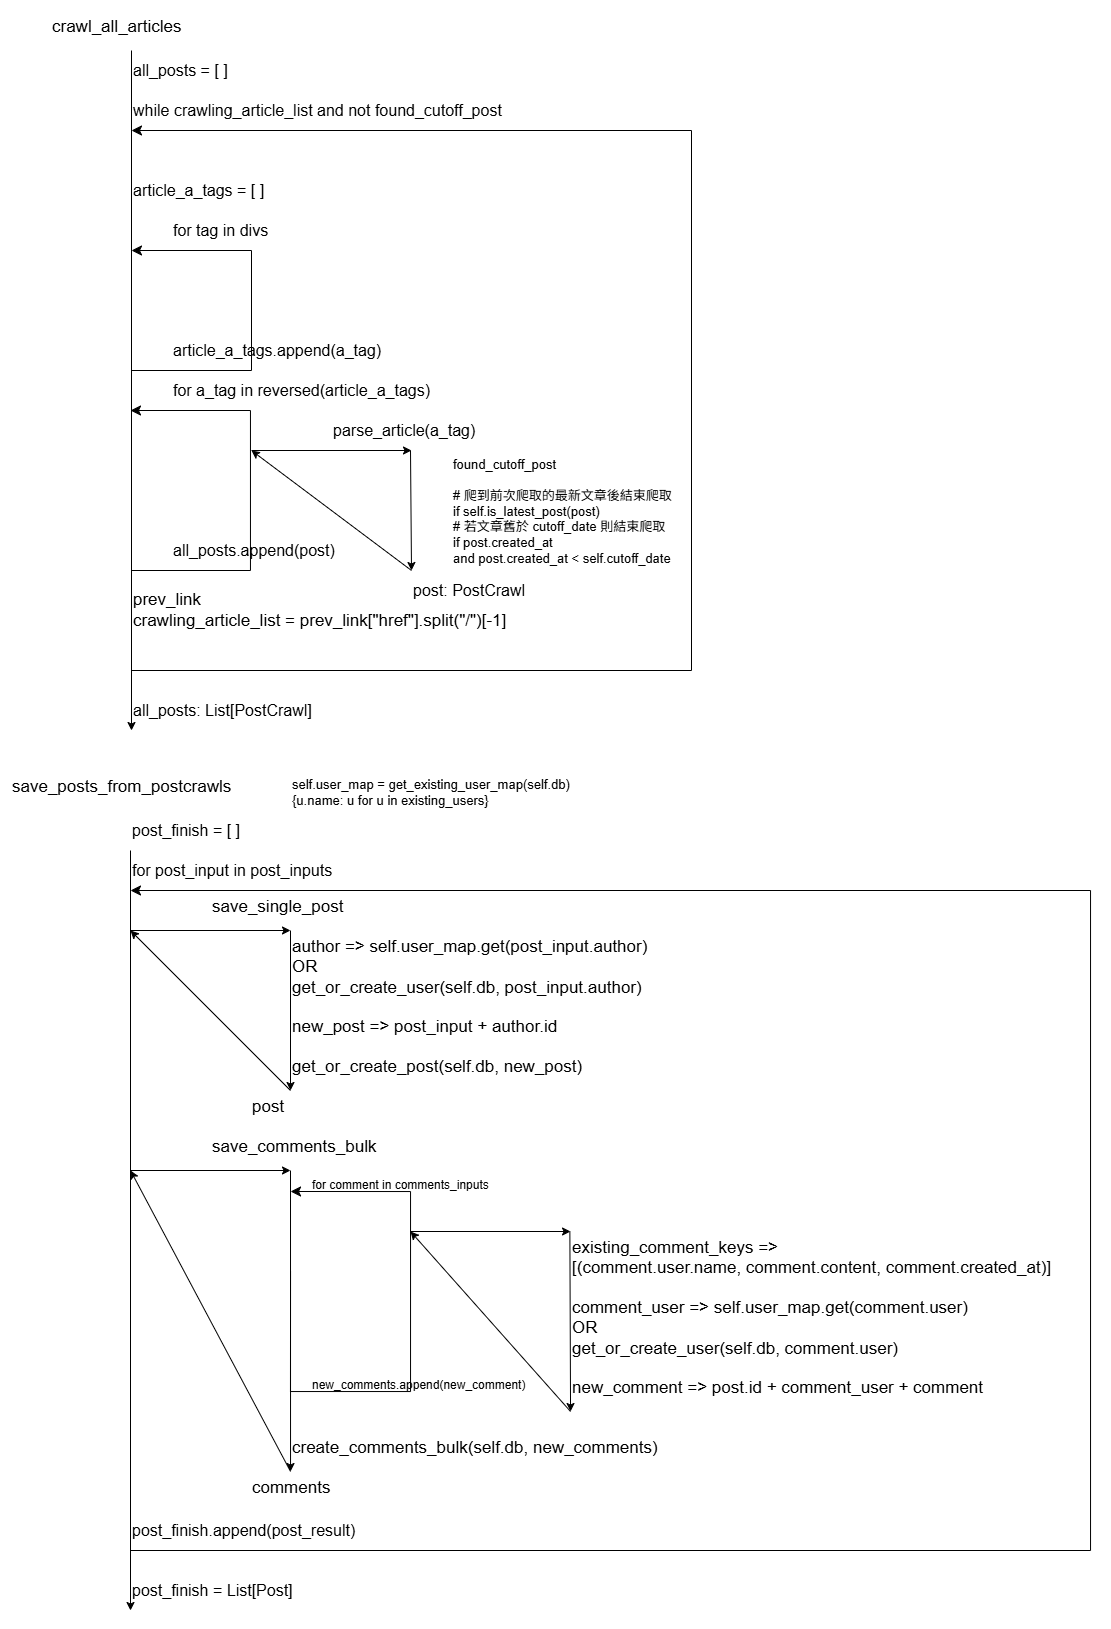

The diagram above was exported from draw.io. Its source (the exported page's mxGraphModel, read from the mxfile embedded in the PNG):
<mxGraphModel dx="1797" dy="1044" grid="1" gridSize="10" guides="1" tooltips="1" connect="1" arrows="1" fold="1" page="1" pageScale="1" pageWidth="1169" pageHeight="827" math="0" shadow="0">
  <root>
    <mxCell id="0" />
    <mxCell id="1" parent="0" />
    <mxCell id="Jwf_kZ044VPKss9OL4tO-2" value="" style="endArrow=classic;html=1;rounded=0;entryX=0;entryY=1;entryDx=0;entryDy=0;exitX=0;exitY=0;exitDx=0;exitDy=0;" parent="1" edge="1" target="Jwf_kZ044VPKss9OL4tO-19" source="Jwf_kZ044VPKss9OL4tO-22">
      <mxGeometry width="50" height="50" relative="1" as="geometry">
        <mxPoint x="161" y="-30" as="sourcePoint" />
        <mxPoint x="161" y="730" as="targetPoint" />
      </mxGeometry>
    </mxCell>
    <mxCell id="Jwf_kZ044VPKss9OL4tO-5" value="for tag in divs" style="text;strokeColor=none;align=left;fillColor=none;html=1;verticalAlign=middle;whiteSpace=wrap;rounded=0;fontSize=16;" parent="1" vertex="1">
      <mxGeometry x="201" y="200" width="120" height="40" as="geometry" />
    </mxCell>
    <mxCell id="Jwf_kZ044VPKss9OL4tO-9" value="for a_tag in reversed(article_a_tags)" style="text;strokeColor=none;align=left;fillColor=none;html=1;verticalAlign=middle;whiteSpace=wrap;rounded=0;fontSize=16;" parent="1" vertex="1">
      <mxGeometry x="201" y="360" width="280" height="40" as="geometry" />
    </mxCell>
    <mxCell id="Jwf_kZ044VPKss9OL4tO-17" value="parse_article(a_tag)" style="text;strokeColor=none;align=left;fillColor=none;html=1;verticalAlign=middle;whiteSpace=wrap;rounded=0;fontSize=16;" parent="1" vertex="1">
      <mxGeometry x="361" y="400" width="160" height="40" as="geometry" />
    </mxCell>
    <mxCell id="Jwf_kZ044VPKss9OL4tO-19" value="all_posts:&amp;nbsp;List[PostCrawl]" style="text;strokeColor=none;align=left;fillColor=none;html=1;verticalAlign=middle;whiteSpace=wrap;rounded=0;fontSize=16;" parent="1" vertex="1">
      <mxGeometry x="161" y="680" width="200" height="40" as="geometry" />
    </mxCell>
    <mxCell id="Jwf_kZ044VPKss9OL4tO-22" value="all_posts = [ ]" style="text;strokeColor=none;align=left;fillColor=none;html=1;verticalAlign=middle;whiteSpace=wrap;rounded=0;fontSize=16;" parent="1" vertex="1">
      <mxGeometry x="161" y="40" width="160" height="40" as="geometry" />
    </mxCell>
    <mxCell id="Jwf_kZ044VPKss9OL4tO-23" value="while crawling_article_list and not found_cutoff_post" style="text;strokeColor=none;align=left;fillColor=none;html=1;verticalAlign=middle;whiteSpace=wrap;rounded=0;fontSize=16;" parent="1" vertex="1">
      <mxGeometry x="161" y="80" width="400" height="40" as="geometry" />
    </mxCell>
    <mxCell id="Jwf_kZ044VPKss9OL4tO-25" value="" style="edgeStyle=segmentEdgeStyle;endArrow=classic;html=1;curved=0;rounded=0;endSize=8;startSize=8;sourcePerimeterSpacing=0;targetPerimeterSpacing=0;" parent="1" edge="1">
      <mxGeometry width="100" relative="1" as="geometry">
        <mxPoint x="161.0000000000009" y="660" as="sourcePoint" />
        <mxPoint x="161.0000000000009" y="120" as="targetPoint" />
        <Array as="points">
          <mxPoint x="721" y="660" />
          <mxPoint x="721" y="120" />
        </Array>
      </mxGeometry>
    </mxCell>
    <mxCell id="Jwf_kZ044VPKss9OL4tO-29" value="found_cutoff_post&#10;&#10;# 爬到前次爬取的最新文章後結束爬取&#10;if self.is_latest_post(post)&#10;# 若文章舊於 cutoff_date 則結束爬取&#10;if post.created_at &#10;and post.created_at &lt; self.cutoff_date" style="text;whiteSpace=wrap;fontSize=13;" parent="1" vertex="1">
      <mxGeometry x="481" y="440" width="240" height="120" as="geometry" />
    </mxCell>
    <mxCell id="Jwf_kZ044VPKss9OL4tO-32" value="&lt;span&gt;prev_link&lt;/span&gt;&lt;br style=&quot;padding: 0px; margin: 0px;&quot;&gt;&lt;span&gt;crawling_article_list = prev_link[&quot;href&quot;].split(&quot;/&quot;)[-1]&lt;/span&gt;" style="text;strokeColor=none;align=left;fillColor=none;html=1;verticalAlign=middle;whiteSpace=wrap;rounded=0;fontSize=17;" parent="1" vertex="1">
      <mxGeometry x="161" y="560" width="440" height="80" as="geometry" />
    </mxCell>
    <mxCell id="aVDR6aBAZk1SxsJsiS-m-1" value="" style="endArrow=classic;html=1;rounded=0;" parent="1" edge="1">
      <mxGeometry width="50" height="50" relative="1" as="geometry">
        <mxPoint x="160" y="840" as="sourcePoint" />
        <mxPoint x="160" y="1600" as="targetPoint" />
      </mxGeometry>
    </mxCell>
    <mxCell id="aVDR6aBAZk1SxsJsiS-m-2" value="" style="endArrow=classic;html=1;rounded=0;" parent="1" edge="1">
      <mxGeometry width="50" height="50" relative="1" as="geometry">
        <mxPoint x="160" y="920" as="sourcePoint" />
        <mxPoint x="320" y="920" as="targetPoint" />
      </mxGeometry>
    </mxCell>
    <mxCell id="aVDR6aBAZk1SxsJsiS-m-3" value="" style="endArrow=classic;html=1;rounded=0;" parent="1" edge="1">
      <mxGeometry width="50" height="50" relative="1" as="geometry">
        <mxPoint x="320" y="1080" as="sourcePoint" />
        <mxPoint x="160" y="920" as="targetPoint" />
      </mxGeometry>
    </mxCell>
    <mxCell id="aVDR6aBAZk1SxsJsiS-m-4" value="" style="endArrow=classic;html=1;rounded=0;exitX=0;exitY=0.5;exitDx=0;exitDy=0;entryX=0;entryY=0.5;entryDx=0;entryDy=0;" parent="1" edge="1">
      <mxGeometry width="50" height="50" relative="1" as="geometry">
        <mxPoint x="320" y="920" as="sourcePoint" />
        <mxPoint x="320" y="1080" as="targetPoint" />
      </mxGeometry>
    </mxCell>
    <UserObject label="self.user_map = get_existing_user_map(self.db)&#10;{u.name: u for u in existing_users}" link="self.user_map = get_existing_user_map(self.db)" id="aVDR6aBAZk1SxsJsiS-m-6">
      <mxCell style="text;whiteSpace=wrap;fontSize=13;" parent="1" vertex="1">
        <mxGeometry x="320" y="760" width="320" height="40" as="geometry" />
      </mxCell>
    </UserObject>
    <mxCell id="aVDR6aBAZk1SxsJsiS-m-9" value="save_single_post" style="text;whiteSpace=wrap;fontSize=17;" parent="1" vertex="1">
      <mxGeometry x="240" y="880" width="160" height="40" as="geometry" />
    </mxCell>
    <mxCell id="aVDR6aBAZk1SxsJsiS-m-11" value="save_comments_bulk" style="text;whiteSpace=wrap;fontSize=17;" parent="1" vertex="1">
      <mxGeometry x="240" y="1120" width="200" height="40" as="geometry" />
    </mxCell>
    <mxCell id="aVDR6aBAZk1SxsJsiS-m-13" value="save_posts_from_postcrawls" style="text;whiteSpace=wrap;fontSize=17;" parent="1" vertex="1">
      <mxGeometry x="40" y="760" width="240" height="40" as="geometry" />
    </mxCell>
    <mxCell id="aVDR6aBAZk1SxsJsiS-m-14" value="crawl_all_articles" style="text;whiteSpace=wrap;fontSize=17;" parent="1" vertex="1">
      <mxGeometry x="80" width="160" height="40" as="geometry" />
    </mxCell>
    <mxCell id="aVDR6aBAZk1SxsJsiS-m-16" value="" style="endArrow=classic;html=1;rounded=0;exitX=0;exitY=1;exitDx=0;exitDy=0;" parent="1" edge="1" source="PrzAySIE0Ftfz30RNTNe-4">
      <mxGeometry width="50" height="50" relative="1" as="geometry">
        <mxPoint x="320" y="1320" as="sourcePoint" />
        <mxPoint x="160" y="1160" as="targetPoint" />
      </mxGeometry>
    </mxCell>
    <mxCell id="aVDR6aBAZk1SxsJsiS-m-17" value="" style="endArrow=classic;html=1;rounded=0;exitX=0;exitY=0.5;exitDx=0;exitDy=0;entryX=0;entryY=1;entryDx=0;entryDy=0;" parent="1" edge="1" target="PrzAySIE0Ftfz30RNTNe-4">
      <mxGeometry width="50" height="50" relative="1" as="geometry">
        <mxPoint x="320" y="1160" as="sourcePoint" />
        <mxPoint x="320" y="1320" as="targetPoint" />
      </mxGeometry>
    </mxCell>
    <mxCell id="aVDR6aBAZk1SxsJsiS-m-18" value="for&amp;nbsp;post_input in post_inputs" style="text;strokeColor=none;align=left;fillColor=none;html=1;verticalAlign=middle;whiteSpace=wrap;rounded=0;fontSize=16;" parent="1" vertex="1">
      <mxGeometry x="160" y="840" width="240" height="40" as="geometry" />
    </mxCell>
    <mxCell id="aVDR6aBAZk1SxsJsiS-m-19" value="post" style="text;whiteSpace=wrap;fontSize=17;" parent="1" vertex="1">
      <mxGeometry x="280" y="1080" width="80" height="40" as="geometry" />
    </mxCell>
    <mxCell id="aVDR6aBAZk1SxsJsiS-m-20" value="" style="edgeStyle=segmentEdgeStyle;endArrow=classic;html=1;curved=0;rounded=0;endSize=8;startSize=8;sourcePerimeterSpacing=0;targetPerimeterSpacing=0;entryX=0;entryY=1;entryDx=0;entryDy=0;" parent="1" edge="1" target="aVDR6aBAZk1SxsJsiS-m-18">
      <mxGeometry width="100" relative="1" as="geometry">
        <mxPoint x="160" y="1540" as="sourcePoint" />
        <mxPoint x="170" y="880" as="targetPoint" />
        <Array as="points">
          <mxPoint x="160" y="1540" />
          <mxPoint x="1120" y="1540" />
          <mxPoint x="1120" y="880" />
        </Array>
      </mxGeometry>
    </mxCell>
    <mxCell id="cEVLgXWTZgTHHBMLvOqg-5" value="author =&gt; self.user_map.get(post_input.author) &#10;OR &#10;get_or_create_user(self.db, post_input.author)" style="text;whiteSpace=wrap;fontSize=17;" parent="1" vertex="1">
      <mxGeometry x="320" y="920" width="440" height="80" as="geometry" />
    </mxCell>
    <mxCell id="cEVLgXWTZgTHHBMLvOqg-14" value="new_post =&gt; post_input + author.id" style="text;whiteSpace=wrap;fontSize=17;" parent="1" vertex="1">
      <mxGeometry x="320" y="1000" width="360" height="40" as="geometry" />
    </mxCell>
    <mxCell id="cEVLgXWTZgTHHBMLvOqg-19" value="" style="endArrow=classic;html=1;rounded=0;exitX=0;exitY=0.5;exitDx=0;exitDy=0;entryX=0;entryY=1;entryDx=0;entryDy=0;" parent="1" edge="1" target="PrzAySIE0Ftfz30RNTNe-30">
      <mxGeometry width="50" height="50" relative="1" as="geometry">
        <mxPoint x="599.37" y="1221" as="sourcePoint" />
        <mxPoint x="599.37" y="1381" as="targetPoint" />
      </mxGeometry>
    </mxCell>
    <mxCell id="cEVLgXWTZgTHHBMLvOqg-20" value="" style="endArrow=classic;html=1;rounded=0;exitX=0;exitY=1;exitDx=0;exitDy=0;" parent="1" edge="1" source="PrzAySIE0Ftfz30RNTNe-30">
      <mxGeometry width="50" height="50" relative="1" as="geometry">
        <mxPoint x="600.04" y="1381" as="sourcePoint" />
        <mxPoint x="440.04" y="1221" as="targetPoint" />
      </mxGeometry>
    </mxCell>
    <mxCell id="PrzAySIE0Ftfz30RNTNe-2" value="for comment in comments_inputs" style="text;whiteSpace=wrap;fontSize=12;" vertex="1" parent="1">
      <mxGeometry x="340.04" y="1161" width="180" height="20" as="geometry" />
    </mxCell>
    <mxCell id="PrzAySIE0Ftfz30RNTNe-4" value="create_comments_bulk(self.db, new_comments)" style="text;whiteSpace=wrap;fontSize=17;" vertex="1" parent="1">
      <mxGeometry x="320.04" y="1421" width="560" height="40" as="geometry" />
    </mxCell>
    <mxCell id="PrzAySIE0Ftfz30RNTNe-5" value="" style="edgeStyle=segmentEdgeStyle;endArrow=classic;html=1;curved=0;rounded=0;endSize=8;startSize=8;sourcePerimeterSpacing=0;targetPerimeterSpacing=0;" edge="1" parent="1">
      <mxGeometry width="100" relative="1" as="geometry">
        <mxPoint x="320.04" y="1261" as="sourcePoint" />
        <mxPoint x="320.04" y="1181" as="targetPoint" />
        <Array as="points">
          <mxPoint x="320.04" y="1381" />
          <mxPoint x="440.04" y="1381" />
          <mxPoint x="440.04" y="1181" />
        </Array>
      </mxGeometry>
    </mxCell>
    <UserObject label="new_comments.append(new_comment)" link="new_comments.append(new_comment)" id="PrzAySIE0Ftfz30RNTNe-6">
      <mxCell style="text;whiteSpace=wrap;" vertex="1" parent="1">
        <mxGeometry x="340.04" y="1361" width="220" height="20" as="geometry" />
      </mxCell>
    </UserObject>
    <mxCell id="PrzAySIE0Ftfz30RNTNe-7" value="" style="edgeStyle=segmentEdgeStyle;endArrow=classic;html=1;curved=0;rounded=0;endSize=8;startSize=8;sourcePerimeterSpacing=0;targetPerimeterSpacing=0;" edge="1" parent="1">
      <mxGeometry width="100" relative="1" as="geometry">
        <mxPoint x="161" y="340" as="sourcePoint" />
        <mxPoint x="161" y="240" as="targetPoint" />
        <Array as="points">
          <mxPoint x="161" y="360" />
          <mxPoint x="281" y="360" />
          <mxPoint x="281" y="240" />
        </Array>
      </mxGeometry>
    </mxCell>
    <mxCell id="PrzAySIE0Ftfz30RNTNe-8" value="" style="edgeStyle=segmentEdgeStyle;endArrow=classic;html=1;curved=0;rounded=0;endSize=8;startSize=8;sourcePerimeterSpacing=0;targetPerimeterSpacing=0;" edge="1" parent="1">
      <mxGeometry width="100" relative="1" as="geometry">
        <mxPoint x="161" y="560" as="sourcePoint" />
        <mxPoint x="160" y="400" as="targetPoint" />
        <Array as="points">
          <mxPoint x="280" y="560" />
          <mxPoint x="280" y="400" />
        </Array>
      </mxGeometry>
    </mxCell>
    <mxCell id="PrzAySIE0Ftfz30RNTNe-9" value="" style="endArrow=classic;html=1;rounded=0;" edge="1" parent="1">
      <mxGeometry width="50" height="50" relative="1" as="geometry">
        <mxPoint x="281" y="440" as="sourcePoint" />
        <mxPoint x="441" y="440" as="targetPoint" />
      </mxGeometry>
    </mxCell>
    <mxCell id="PrzAySIE0Ftfz30RNTNe-10" value="" style="endArrow=classic;html=1;rounded=0;exitX=0;exitY=0;exitDx=0;exitDy=0;" edge="1" parent="1" source="PrzAySIE0Ftfz30RNTNe-13">
      <mxGeometry width="50" height="50" relative="1" as="geometry">
        <mxPoint x="440" y="530" as="sourcePoint" />
        <mxPoint x="281" y="440" as="targetPoint" />
      </mxGeometry>
    </mxCell>
    <mxCell id="PrzAySIE0Ftfz30RNTNe-11" value="" style="endArrow=classic;html=1;rounded=0;entryX=0;entryY=0;entryDx=0;entryDy=0;" edge="1" parent="1" target="PrzAySIE0Ftfz30RNTNe-13">
      <mxGeometry width="50" height="50" relative="1" as="geometry">
        <mxPoint x="440" y="440" as="sourcePoint" />
        <mxPoint x="440" y="530" as="targetPoint" />
      </mxGeometry>
    </mxCell>
    <mxCell id="PrzAySIE0Ftfz30RNTNe-12" value="&lt;span style=&quot;color: rgba(0, 0, 0, 0); font-family: monospace; font-size: 0px; text-wrap-mode: nowrap;&quot;&gt;%3CmxGraphModel%3E%3Croot%3E%3CmxCell%20id%3D%220%22%2F%3E%3CmxCell%20id%3D%221%22%20parent%3D%220%22%2F%3E%3CmxCell%20id%3D%222%22%20value%3D%22parse_article(a_tag)%26lt%3Bbr%26gt%3Ball_posts.append(post)%22%20style%3D%22text%3BstrokeColor%3Dnone%3Balign%3Dleft%3BfillColor%3Dnone%3Bhtml%3D1%3BverticalAlign%3Dmiddle%3BwhiteSpace%3Dwrap%3Brounded%3D0%3BfontSize%3D16%3B%22%20vertex%3D%221%22%20parent%3D%221%22%3E%3CmxGeometry%20x%3D%22860%22%20y%3D%22530%22%20width%3D%22320%22%20height%3D%2260%22%20as%3D%22geometry%22%2F%3E%3C%2FmxCell%3E%3C%2Froot%3E%3C%2FmxGraphModel%3E&lt;/span&gt;all_posts.append(post)" style="text;strokeColor=none;align=left;fillColor=none;html=1;verticalAlign=middle;whiteSpace=wrap;rounded=0;fontSize=16;" vertex="1" parent="1">
      <mxGeometry x="201" y="520" width="170" height="40" as="geometry" />
    </mxCell>
    <mxCell id="PrzAySIE0Ftfz30RNTNe-13" value="post:&amp;nbsp;PostCrawl" style="text;strokeColor=none;align=left;fillColor=none;html=1;verticalAlign=middle;whiteSpace=wrap;rounded=0;fontSize=16;" vertex="1" parent="1">
      <mxGeometry x="441" y="560" width="170" height="40" as="geometry" />
    </mxCell>
    <mxCell id="PrzAySIE0Ftfz30RNTNe-16" value="article_a_tags.append(a_tag)" style="text;strokeColor=none;align=left;fillColor=none;html=1;verticalAlign=middle;whiteSpace=wrap;rounded=0;fontSize=16;" vertex="1" parent="1">
      <mxGeometry x="201" y="320" width="220" height="40" as="geometry" />
    </mxCell>
    <mxCell id="PrzAySIE0Ftfz30RNTNe-18" value="article_a_tags = [ ]" style="text;strokeColor=none;align=left;fillColor=none;html=1;verticalAlign=middle;whiteSpace=wrap;rounded=0;fontSize=16;" vertex="1" parent="1">
      <mxGeometry x="161" y="160" width="220" height="40" as="geometry" />
    </mxCell>
    <mxCell id="PrzAySIE0Ftfz30RNTNe-22" value="get_or_create_post(self.db, new_post)" style="text;whiteSpace=wrap;fontSize=17;" vertex="1" parent="1">
      <mxGeometry x="320" y="1040" width="270" height="40" as="geometry" />
    </mxCell>
    <mxCell id="PrzAySIE0Ftfz30RNTNe-23" value="" style="endArrow=classic;html=1;rounded=0;" edge="1" parent="1">
      <mxGeometry width="50" height="50" relative="1" as="geometry">
        <mxPoint x="160" y="1160" as="sourcePoint" />
        <mxPoint x="320" y="1160" as="targetPoint" />
      </mxGeometry>
    </mxCell>
    <mxCell id="PrzAySIE0Ftfz30RNTNe-25" value="" style="endArrow=classic;html=1;rounded=0;" edge="1" parent="1">
      <mxGeometry width="50" height="50" relative="1" as="geometry">
        <mxPoint x="440.04" y="1221" as="sourcePoint" />
        <mxPoint x="600.04" y="1221" as="targetPoint" />
      </mxGeometry>
    </mxCell>
    <mxCell id="PrzAySIE0Ftfz30RNTNe-26" value="comment_user =&gt; self.user_map.get(comment.user) &#10;OR &#10;get_or_create_user(self.db, comment.user)" style="text;whiteSpace=wrap;fontSize=17;" vertex="1" parent="1">
      <mxGeometry x="600.04" y="1281" width="440" height="80" as="geometry" />
    </mxCell>
    <UserObject label="existing_comment_keys =&gt; &#10;[(comment.user.name, comment.content, comment.created_at)]" link="existing_comment_keys = get_existing_comments_keys_list(self.db, post_id)" id="PrzAySIE0Ftfz30RNTNe-28">
      <mxCell style="text;whiteSpace=wrap;fontSize=17;" vertex="1" parent="1">
        <mxGeometry x="600.04" y="1221" width="520" height="60" as="geometry" />
      </mxCell>
    </UserObject>
    <mxCell id="PrzAySIE0Ftfz30RNTNe-30" value="new_comment =&gt; post.id + comment_user + comment" style="text;whiteSpace=wrap;fontSize=17;" vertex="1" parent="1">
      <mxGeometry x="600.04" y="1361" width="440" height="40" as="geometry" />
    </mxCell>
    <mxCell id="PrzAySIE0Ftfz30RNTNe-33" value="comments" style="text;whiteSpace=wrap;fontSize=17;" vertex="1" parent="1">
      <mxGeometry x="280" y="1461" width="120" height="40" as="geometry" />
    </mxCell>
    <mxCell id="PrzAySIE0Ftfz30RNTNe-37" value="post_finish = [ ]" style="text;strokeColor=none;align=left;fillColor=none;html=1;verticalAlign=middle;whiteSpace=wrap;rounded=0;fontSize=16;" vertex="1" parent="1">
      <mxGeometry x="160" y="800" width="160" height="40" as="geometry" />
    </mxCell>
    <mxCell id="PrzAySIE0Ftfz30RNTNe-38" value="post_finish.append(post_result)" style="text;strokeColor=none;align=left;fillColor=none;html=1;verticalAlign=middle;whiteSpace=wrap;rounded=0;fontSize=16;" vertex="1" parent="1">
      <mxGeometry x="160" y="1500" width="240" height="40" as="geometry" />
    </mxCell>
    <mxCell id="PrzAySIE0Ftfz30RNTNe-39" value="post_finish = List[Post]" style="text;strokeColor=none;align=left;fillColor=none;html=1;verticalAlign=middle;whiteSpace=wrap;rounded=0;fontSize=16;" vertex="1" parent="1">
      <mxGeometry x="160.04" y="1560" width="199.96" height="40" as="geometry" />
    </mxCell>
  </root>
</mxGraphModel>